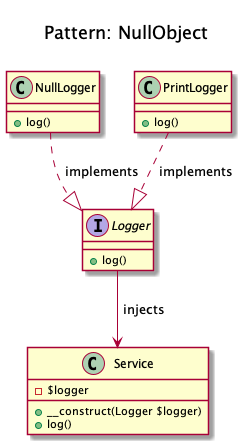

The diagram above was rendered by PlantUML. Its source (embedded in the PNG):
@startuml
    Title <size:20>\nPattern: NullObject\n

    interface Logger {
		+ log()
	}

    class NullLogger {
		+ log()
	}

    class PrintLogger {
		+ log()
    }

	class Service {
		- $logger
		+ __construct(Logger $logger)
		+ log()
	}

    NullLogger ..|> Logger: " implements"
    PrintLogger ..|> Logger: " implements"
    Logger --> Service: " injects"
@enduml